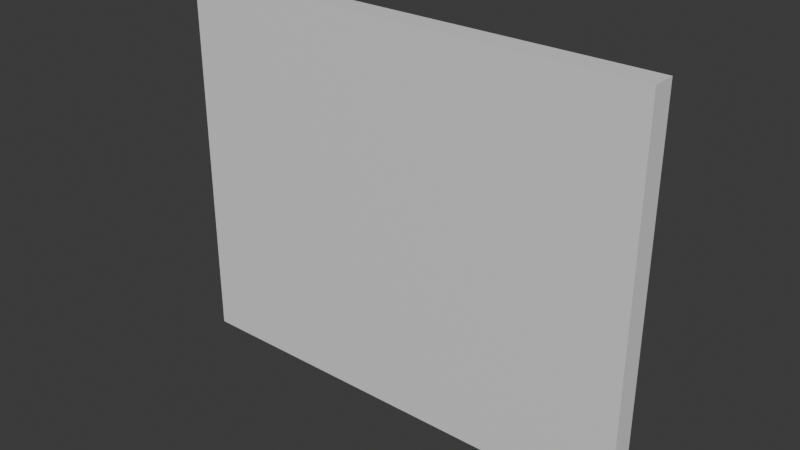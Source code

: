 # Source: main.blend  (saved by Blender 4.0.36; exported with 4.5.12 LTS)
import bpy
from mathutils import Matrix  # noqa: F401  (used for matrix-valued properties, if any)

bpy.ops.wm.read_factory_settings(use_empty=True)
scene = bpy.context.scene
scene.name = 'Scene'

# ---- materials (node trees are filled in below, after node groups)
mat_w = bpy.data.materials.new('w')
mat_w.use_transparent_shadow = False

# ---- material node trees
mat_w.use_nodes = True; mat_w.node_tree.nodes.clear()
_N = mat_w.node_tree.nodes; _L = mat_w.node_tree.links
n0 = _N.new('ShaderNodeBsdfPrincipled'); n0.name = '原理化BSDF'; n0.location = (10, 300)
n0.inputs[3].default_value = 1.45
n1 = _N.new('ShaderNodeOutputMaterial'); n1.name = '材质输出'; n1.location = (300, 300)
_L.new(n0.outputs[0], n1.inputs[0])
n1.is_active_output = True

# ---- world
world_world = bpy.data.worlds.new('World'); scene.world = world_world
world_world.use_nodes = True; world_world.node_tree.nodes.clear()
_N = world_world.node_tree.nodes; _L = world_world.node_tree.links
n0 = _N.new('ShaderNodeOutputWorld'); n0.name = 'World Output'; n0.location = (300, 300)
n1 = _N.new('ShaderNodeBackground'); n1.name = 'Background'; n1.location = (10, 300)
n1.inputs[0].default_value = (0.05088, 0.05088, 0.05088, 1.0)
_L.new(n1.outputs[0], n0.inputs[0])
n0.is_active_output = True
world_world.color = (0.05088, 0.05088, 0.05088)
world_world.use_sun_shadow = False
world_world.sun_shadow_jitter_overblur = 0.0

# ---- meshes
me_x = bpy.data.meshes.new('立方体')
me_x.from_pydata([(-0.5, -0.5, -0.5), (-0.5, -0.5, 0.5), (-0.5, 0.5, -0.5), (-0.5, 0.5, 0.5), (0.5, -0.5, -0.5), (0.5, -0.5, 0.5), (0.5, 0.5, -0.5), (0.5, 0.5, 0.5)], [], [(0, 1, 3, 2), (2, 3, 7, 6), (6, 7, 5, 4), (2, 6, 4, 0), (7, 3, 1, 5)])
_uv = me_x.uv_layers.new(name='UV 贴图')
_uv.uv.foreach_set('vector', [0.375, 0.0, 0.625, 0.0, 0.625, 0.25, 0.375, 0.25, 0.375, 0.25, 0.625, 0.25, 0.625, 0.5, 0.375, 0.5, 0.375, 0.5, 0.625, 0.5, 0.625, 0.75, 0.375, 0.75, 0.125, 0.5, 0.375, 0.5, 0.375, 0.75, 0.125, 0.75, 0.625, 0.5, 0.875, 0.5, 0.875, 0.75, 0.625, 0.75])
me_x.materials.append(mat_w)
me_x.update()
me_001 = bpy.data.meshes.new('立方体.001')
me_001.from_pydata([(-0.5, -0.5, -0.5), (-0.5, -0.5, 0.5), (0.5, -0.5, -0.5), (0.5, -0.5, 0.5)], [], [(2, 3, 1, 0)])
_uv = me_001.uv_layers.new(name='UV 贴图')
_uv.uv.foreach_set('vector', [1.0, 1.0, 1.0, 0.0, 0.0, 0.0, -2.98e-08, 1.0])
me_001.materials.append(mat_w)
me_001.update()

# ---- objects
ob_d = bpy.data.objects.new('d', me_x)
ob_f = bpy.data.objects.new('f', me_001)

# ---- transforms, parenting, visibility, modifiers, constraints
ob_d.location = (0.0, 0.475, 0.5)
ob_d.scale = (1.0, 0.05, 0.8)
ob_f.location = (0.0, 0.475, 0.5)
ob_f.scale = (1.0, 0.05, 0.8)

# ---- collection membership
scene.collection.objects.link(ob_d)
scene.collection.objects.link(ob_f)

# ---- scene / render settings (as saved in the file)
scene.frame_start = 1; scene.frame_end = 1000000; scene.frame_set(1)
scene.render.engine = 'BLENDER_EEVEE_NEXT'
scene.cycles.sampling_pattern = 'TABULATED_SOBOL'
bpy.context.view_layer.update()

# ---- added for rendering (the .blend has no active camera and no usable light): camera, sun
cam_auto = bpy.data.cameras.new('AutoCamera')
cam_auto.lens = 50.0
cam_auto.sensor_width = 36.0
cam_auto.clip_end = 1000.0
ob_auto_camera = bpy.data.objects.new('AutoCamera', cam_auto)
scene.collection.objects.link(ob_auto_camera)
ob_auto_camera.location = (1.18577, -0.947922, 1.44861)
ob_auto_camera.rotation_euler = (1.09748, -7.21219e-08, 0.694738)
scene.camera = ob_auto_camera
light_auto_sun = bpy.data.lights.new('AutoSun', 'SUN')
light_auto_sun.energy = 3.0
light_auto_sun.angle = 0.0523599
ob_auto_sun = bpy.data.objects.new('AutoSun', light_auto_sun)
scene.collection.objects.link(ob_auto_sun)
ob_auto_sun.rotation_euler = (0.872665, 0.174533, 0.523599)
bpy.context.view_layer.update()
